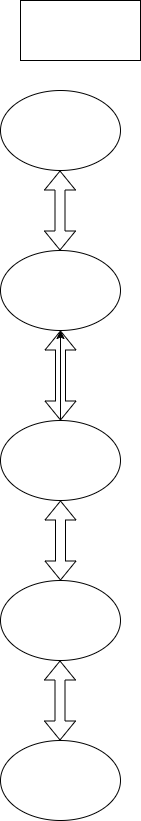

The diagram above was exported from draw.io. Its source (the exported page's mxGraphModel, read from the mxfile embedded in the PNG):
<mxGraphModel dx="1042" dy="562" grid="1" gridSize="10" guides="1" tooltips="1" connect="1" arrows="1" fold="1" page="1" pageScale="1" pageWidth="850" pageHeight="1100" math="0" shadow="0">
  <root>
    <mxCell id="0" />
    <mxCell id="1" parent="0" />
    <mxCell id="PB7oR6Gr-G-0KtGPCqVK-6" value="" style="ellipse;whiteSpace=wrap;html=1;" vertex="1" parent="1">
      <mxGeometry x="380" y="510" width="120" height="80" as="geometry" />
    </mxCell>
    <mxCell id="PB7oR6Gr-G-0KtGPCqVK-10" value="" style="ellipse;whiteSpace=wrap;html=1;" vertex="1" parent="1">
      <mxGeometry x="380" y="840" width="120" height="80" as="geometry" />
    </mxCell>
    <mxCell id="PB7oR6Gr-G-0KtGPCqVK-18" value="" style="edgeStyle=orthogonalEdgeStyle;rounded=0;orthogonalLoop=1;jettySize=auto;html=1;" edge="1" parent="1" source="PB7oR6Gr-G-0KtGPCqVK-11" target="PB7oR6Gr-G-0KtGPCqVK-6">
      <mxGeometry relative="1" as="geometry" />
    </mxCell>
    <mxCell id="PB7oR6Gr-G-0KtGPCqVK-11" value="" style="ellipse;whiteSpace=wrap;html=1;" vertex="1" parent="1">
      <mxGeometry x="380" y="680" width="120" height="80" as="geometry" />
    </mxCell>
    <mxCell id="PB7oR6Gr-G-0KtGPCqVK-12" value="" style="ellipse;whiteSpace=wrap;html=1;" vertex="1" parent="1">
      <mxGeometry x="380" y="1000" width="120" height="80" as="geometry" />
    </mxCell>
    <mxCell id="PB7oR6Gr-G-0KtGPCqVK-14" value="" style="ellipse;whiteSpace=wrap;html=1;" vertex="1" parent="1">
      <mxGeometry x="380" y="350" width="120" height="80" as="geometry" />
    </mxCell>
    <mxCell id="PB7oR6Gr-G-0KtGPCqVK-16" value="" style="shape=flexArrow;endArrow=classic;startArrow=classic;html=1;rounded=0;entryX=0.5;entryY=1;entryDx=0;entryDy=0;" edge="1" parent="1" target="PB7oR6Gr-G-0KtGPCqVK-11">
      <mxGeometry width="100" height="100" relative="1" as="geometry">
        <mxPoint x="440" y="840" as="sourcePoint" />
        <mxPoint x="520" y="780" as="targetPoint" />
      </mxGeometry>
    </mxCell>
    <mxCell id="PB7oR6Gr-G-0KtGPCqVK-19" value="" style="shape=flexArrow;endArrow=classic;startArrow=classic;html=1;rounded=0;entryX=0.5;entryY=1;entryDx=0;entryDy=0;exitX=0.5;exitY=0;exitDx=0;exitDy=0;" edge="1" parent="1" source="PB7oR6Gr-G-0KtGPCqVK-11" target="PB7oR6Gr-G-0KtGPCqVK-6">
      <mxGeometry width="100" height="100" relative="1" as="geometry">
        <mxPoint x="430" y="730" as="sourcePoint" />
        <mxPoint x="430" y="650" as="targetPoint" />
      </mxGeometry>
    </mxCell>
    <mxCell id="PB7oR6Gr-G-0KtGPCqVK-21" value="" style="shape=flexArrow;endArrow=classic;startArrow=classic;html=1;rounded=0;entryX=0.5;entryY=1;entryDx=0;entryDy=0;" edge="1" parent="1">
      <mxGeometry width="100" height="100" relative="1" as="geometry">
        <mxPoint x="439.5" y="1000" as="sourcePoint" />
        <mxPoint x="439.5" y="920" as="targetPoint" />
      </mxGeometry>
    </mxCell>
    <mxCell id="PB7oR6Gr-G-0KtGPCqVK-22" value="" style="shape=flexArrow;endArrow=classic;startArrow=classic;html=1;rounded=0;entryX=0.5;entryY=1;entryDx=0;entryDy=0;" edge="1" parent="1">
      <mxGeometry width="100" height="100" relative="1" as="geometry">
        <mxPoint x="439.5" y="510" as="sourcePoint" />
        <mxPoint x="439.5" y="430" as="targetPoint" />
      </mxGeometry>
    </mxCell>
    <mxCell id="PB7oR6Gr-G-0KtGPCqVK-23" value="" style="whiteSpace=wrap;html=1;" vertex="1" parent="1">
      <mxGeometry x="400" y="260" width="120" height="60" as="geometry" />
    </mxCell>
  </root>
</mxGraphModel>